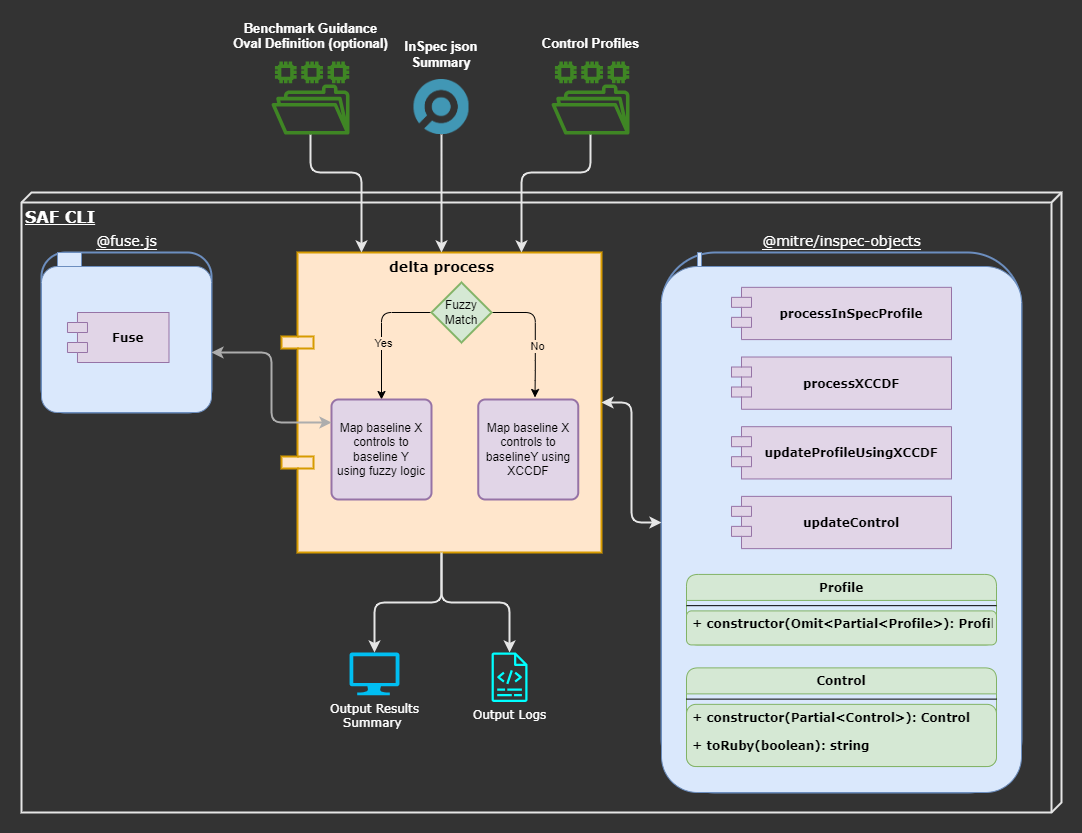

The diagram above was exported from draw.io. Its source (the exported page's mxGraphModel, read from the mxfile embedded in the PNG):
<mxGraphModel dx="1434" dy="836" grid="1" gridSize="10" guides="1" tooltips="1" connect="1" arrows="1" fold="1" page="1" pageScale="1" pageWidth="1100" pageHeight="850" background="#333333" math="0" shadow="0">
  <root>
    <mxCell id="rO6LFlRrQM8VJ-bhxOlg-0" />
    <mxCell id="rO6LFlRrQM8VJ-bhxOlg-1" parent="rO6LFlRrQM8VJ-bhxOlg-0" />
    <mxCell id="rO6LFlRrQM8VJ-bhxOlg-2" style="edgeStyle=orthogonalEdgeStyle;rounded=1;orthogonalLoop=1;jettySize=auto;html=1;strokeWidth=2;strokeColor=#E6E6E6;" edge="1" parent="rO6LFlRrQM8VJ-bhxOlg-1" source="rO6LFlRrQM8VJ-bhxOlg-3" target="rO6LFlRrQM8VJ-bhxOlg-21">
      <mxGeometry relative="1" as="geometry" />
    </mxCell>
    <mxCell id="rO6LFlRrQM8VJ-bhxOlg-3" value="&lt;b&gt;&lt;font style=&quot;font-size: 14px;&quot;&gt;delta process&lt;/font&gt;&lt;/b&gt;" style="shape=component;align=center;spacingLeft=0;rounded=1;shadow=0;comic=0;labelBackgroundColor=none;strokeWidth=2;fontFamily=Verdana;fontSize=12;html=1;fillColor=#ffe6cc;strokeColor=#D79B00;verticalAlign=top;" vertex="1" parent="rO6LFlRrQM8VJ-bhxOlg-1">
      <mxGeometry x="280" y="240" width="320" height="300" as="geometry" />
    </mxCell>
    <mxCell id="rO6LFlRrQM8VJ-bhxOlg-4" style="edgeStyle=orthogonalEdgeStyle;rounded=1;orthogonalLoop=1;jettySize=auto;html=1;strokeWidth=2;fontColor=#FFFFFF;labelBackgroundColor=#FFFFFF;strokeColor=#E6E6E6;" edge="1" parent="rO6LFlRrQM8VJ-bhxOlg-1" source="rO6LFlRrQM8VJ-bhxOlg-5" target="rO6LFlRrQM8VJ-bhxOlg-3">
      <mxGeometry relative="1" as="geometry">
        <Array as="points">
          <mxPoint x="309" y="160" />
          <mxPoint x="360" y="160" />
        </Array>
      </mxGeometry>
    </mxCell>
    <mxCell id="rO6LFlRrQM8VJ-bhxOlg-5" value="&lt;font color=&quot;#ffffff&quot; style=&quot;font-size: 13px;&quot;&gt;Benchmark Guidance&lt;/font&gt;&lt;div&gt;&lt;font color=&quot;#ffffff&quot; style=&quot;font-size: 13px;&quot;&gt;Oval Definition (optional)&lt;/font&gt;&lt;/div&gt;" style="outlineConnect=0;fontColor=#232F3E;gradientColor=none;fillColor=#3F8624;strokeColor=none;dashed=0;verticalLabelPosition=top;verticalAlign=bottom;align=center;html=1;fontSize=12;fontStyle=1;aspect=fixed;pointerEvents=1;shape=mxgraph.aws4.file_system;labelPosition=center;spacingTop=0;spacing=9;rounded=1;" vertex="1" parent="rO6LFlRrQM8VJ-bhxOlg-1">
      <mxGeometry x="270" y="49" width="78" height="73" as="geometry" />
    </mxCell>
    <mxCell id="rO6LFlRrQM8VJ-bhxOlg-6" style="edgeStyle=orthogonalEdgeStyle;rounded=1;orthogonalLoop=1;jettySize=auto;html=1;entryX=0.5;entryY=0;entryDx=0;entryDy=0;strokeWidth=2;fontColor=#FFFFFF;labelBackgroundColor=none;strokeColor=#E6E6E6;" edge="1" parent="rO6LFlRrQM8VJ-bhxOlg-1" source="rO6LFlRrQM8VJ-bhxOlg-7" target="rO6LFlRrQM8VJ-bhxOlg-3">
      <mxGeometry relative="1" as="geometry" />
    </mxCell>
    <mxCell id="rO6LFlRrQM8VJ-bhxOlg-7" value="InSpec json&#10;Summary" style="shape=image;aspect=fixed;image=data:image/png,(base64 omitted: 6588 chars);labelPosition=center;verticalLabelPosition=top;align=center;verticalAlign=bottom;spacing=9;fontStyle=1;rounded=1;fontSize=13;fontColor=#FFFFFF;" vertex="1" parent="rO6LFlRrQM8VJ-bhxOlg-1">
      <mxGeometry x="412.5" y="67" width="55" height="55" as="geometry" />
    </mxCell>
    <mxCell id="rO6LFlRrQM8VJ-bhxOlg-8" style="edgeStyle=orthogonalEdgeStyle;rounded=1;orthogonalLoop=1;jettySize=auto;html=1;entryX=0.75;entryY=0;entryDx=0;entryDy=0;strokeWidth=2;fontColor=#FFFFFF;labelBackgroundColor=none;strokeColor=#E6E6E6;" edge="1" parent="rO6LFlRrQM8VJ-bhxOlg-1" source="rO6LFlRrQM8VJ-bhxOlg-9" target="rO6LFlRrQM8VJ-bhxOlg-3">
      <mxGeometry relative="1" as="geometry">
        <Array as="points">
          <mxPoint x="589" y="160" />
          <mxPoint x="520" y="160" />
        </Array>
      </mxGeometry>
    </mxCell>
    <mxCell id="rO6LFlRrQM8VJ-bhxOlg-9" value="&lt;font color=&quot;#ffffff&quot; style=&quot;font-size: 13px;&quot;&gt;Control Profiles&lt;/font&gt;" style="outlineConnect=0;fontColor=#232F3E;gradientColor=none;fillColor=#3F8624;strokeColor=none;dashed=0;verticalLabelPosition=top;verticalAlign=bottom;align=center;html=1;fontSize=12;fontStyle=1;aspect=fixed;pointerEvents=1;shape=mxgraph.aws4.file_system;labelPosition=center;spacingTop=0;spacing=9;rounded=1;" vertex="1" parent="rO6LFlRrQM8VJ-bhxOlg-1">
      <mxGeometry x="550" y="49" width="78" height="73" as="geometry" />
    </mxCell>
    <mxCell id="rO6LFlRrQM8VJ-bhxOlg-10" value="" style="edgeStyle=orthogonalEdgeStyle;rounded=1;orthogonalLoop=1;jettySize=auto;html=1;" edge="1" parent="rO6LFlRrQM8VJ-bhxOlg-1" source="rO6LFlRrQM8VJ-bhxOlg-14">
      <mxGeometry relative="1" as="geometry">
        <mxPoint x="533.5" y="385" as="targetPoint" />
        <Array as="points">
          <mxPoint x="533.75" y="300" />
          <mxPoint x="533.75" y="358" />
        </Array>
      </mxGeometry>
    </mxCell>
    <mxCell id="rO6LFlRrQM8VJ-bhxOlg-11" value="No" style="edgeLabel;html=1;align=center;verticalAlign=middle;resizable=0;points=[];labelBackgroundColor=#FFE6CC;rounded=1;" vertex="1" connectable="0" parent="rO6LFlRrQM8VJ-bhxOlg-10">
      <mxGeometry x="0.1896" y="2" relative="1" as="geometry">
        <mxPoint as="offset" />
      </mxGeometry>
    </mxCell>
    <mxCell id="rO6LFlRrQM8VJ-bhxOlg-12" style="edgeStyle=orthogonalEdgeStyle;rounded=1;orthogonalLoop=1;jettySize=auto;html=1;" edge="1" parent="rO6LFlRrQM8VJ-bhxOlg-1" source="rO6LFlRrQM8VJ-bhxOlg-14" target="rO6LFlRrQM8VJ-bhxOlg-15">
      <mxGeometry relative="1" as="geometry">
        <mxPoint x="386.75" y="375" as="targetPoint" />
        <Array as="points">
          <mxPoint x="380" y="300" />
        </Array>
      </mxGeometry>
    </mxCell>
    <mxCell id="rO6LFlRrQM8VJ-bhxOlg-13" value="Yes" style="edgeLabel;html=1;align=center;verticalAlign=middle;resizable=0;points=[];labelBackgroundColor=#FFE6CC;rounded=1;" vertex="1" connectable="0" parent="rO6LFlRrQM8VJ-bhxOlg-12">
      <mxGeometry x="-0.4696" relative="1" as="geometry">
        <mxPoint x="-13" y="30" as="offset" />
      </mxGeometry>
    </mxCell>
    <mxCell id="rO6LFlRrQM8VJ-bhxOlg-14" value="Fuzzy Match" style="strokeWidth=2;html=1;shape=mxgraph.flowchart.decision;whiteSpace=wrap;fillColor=#d5e8d4;strokeColor=#82b366;rounded=1;" vertex="1" parent="rO6LFlRrQM8VJ-bhxOlg-1">
      <mxGeometry x="430" y="270" width="60" height="60" as="geometry" />
    </mxCell>
    <mxCell id="rO6LFlRrQM8VJ-bhxOlg-15" value="Map baseline X controls to baseline Y&lt;div&gt;using fuzzy logic&lt;/div&gt;" style="rounded=1;whiteSpace=wrap;html=1;absoluteArcSize=1;arcSize=14;strokeWidth=2;fillColor=#e1d5e7;strokeColor=#9673a6;" vertex="1" parent="rO6LFlRrQM8VJ-bhxOlg-1">
      <mxGeometry x="330" y="387" width="100" height="100" as="geometry" />
    </mxCell>
    <mxCell id="rO6LFlRrQM8VJ-bhxOlg-16" value="" style="group;fillColor=none;strokeColor=#6c8ebf;rounded=1;strokeWidth=2;fontStyle=1" vertex="1" connectable="0" parent="rO6LFlRrQM8VJ-bhxOlg-1">
      <mxGeometry x="40" y="240" width="170" height="160" as="geometry" />
    </mxCell>
    <mxCell id="rO6LFlRrQM8VJ-bhxOlg-17" value="&lt;span style=&quot;font-size: 14px; font-weight: 400; text-align: left; background-color: rgb(51, 51, 51);&quot;&gt;&lt;font style=&quot;&quot; color=&quot;#ffffff&quot;&gt;@fuse.js&lt;/font&gt;&lt;/span&gt;" style="shape=folder;fontStyle=1;spacingTop=10;tabWidth=40;tabHeight=14;tabPosition=left;html=1;labelBackgroundColor=#FFFFFF;fontFamily=Verdana;labelPosition=center;verticalLabelPosition=top;align=center;verticalAlign=bottom;fillColor=#dae8fc;strokeColor=#6c8ebf;rounded=1;" vertex="1" parent="rO6LFlRrQM8VJ-bhxOlg-16">
      <mxGeometry width="170" height="160" as="geometry" />
    </mxCell>
    <mxCell id="rO6LFlRrQM8VJ-bhxOlg-18" value="Fuse" style="shape=module;align=center;spacingLeft=20;align=center;verticalAlign=middle;labelBackgroundColor=none;fontFamily=Verdana;labelPosition=center;verticalLabelPosition=middle;fillColor=#e1d5e7;strokeColor=#9673a6;rounded=1;fontStyle=1" vertex="1" parent="rO6LFlRrQM8VJ-bhxOlg-16">
      <mxGeometry x="25.97" y="60" width="101.53" height="50" as="geometry" />
    </mxCell>
    <mxCell id="rO6LFlRrQM8VJ-bhxOlg-19" style="edgeStyle=orthogonalEdgeStyle;rounded=1;orthogonalLoop=1;jettySize=auto;html=1;strokeWidth=2;startArrow=classic;startFill=1;strokeColor=#ADADAD;" edge="1" parent="rO6LFlRrQM8VJ-bhxOlg-1" source="rO6LFlRrQM8VJ-bhxOlg-17" target="rO6LFlRrQM8VJ-bhxOlg-15">
      <mxGeometry relative="1" as="geometry">
        <Array as="points">
          <mxPoint x="270" y="340" />
          <mxPoint x="270" y="410" />
        </Array>
      </mxGeometry>
    </mxCell>
    <mxCell id="rO6LFlRrQM8VJ-bhxOlg-20" value="Map baseline X controls to baselineY using XCCDF" style="rounded=1;whiteSpace=wrap;html=1;absoluteArcSize=1;arcSize=14;strokeWidth=2;fillColor=#e1d5e7;strokeColor=#9673a6;" vertex="1" parent="rO6LFlRrQM8VJ-bhxOlg-1">
      <mxGeometry x="476.75" y="387" width="100" height="100" as="geometry" />
    </mxCell>
    <mxCell id="rO6LFlRrQM8VJ-bhxOlg-21" value="&lt;span style=&quot;font-family: Verdana;&quot;&gt;&lt;font style=&quot;&quot; color=&quot;#ffffff&quot;&gt;Output Logs&lt;/font&gt;&lt;/span&gt;" style="outlineConnect=0;fontColor=#232F3E;gradientColor=none;fillColor=#00FFFF;strokeColor=none;dashed=0;verticalLabelPosition=bottom;verticalAlign=top;align=center;html=1;fontSize=12;fontStyle=0;aspect=fixed;pointerEvents=1;shape=mxgraph.aws4.logs;rounded=1;strokeWidth=2;" vertex="1" parent="rO6LFlRrQM8VJ-bhxOlg-1">
      <mxGeometry x="490" y="639.9999999999999" width="36.1" height="49.4" as="geometry" />
    </mxCell>
    <mxCell id="rO6LFlRrQM8VJ-bhxOlg-22" value="&lt;b&gt;&lt;font style=&quot;font-size: 16px;&quot;&gt;SAF CLI&lt;/font&gt;&lt;/b&gt;" style="verticalAlign=top;align=left;spacingTop=8;spacingLeft=2;spacingRight=12;shape=cube;size=10;direction=south;fontStyle=4;html=1;rounded=1;shadow=0;comic=0;labelBackgroundColor=none;strokeWidth=2;fontFamily=Verdana;fontSize=12;fillColor=none;fillStyle=hatch;gradientColor=none;strokeColor=#E6E6E6;fontColor=#FFFFFF;" vertex="1" parent="rO6LFlRrQM8VJ-bhxOlg-1">
      <mxGeometry x="20" y="180" width="1040" height="620" as="geometry" />
    </mxCell>
    <mxCell id="rO6LFlRrQM8VJ-bhxOlg-23" value="&lt;font color=&quot;#ffffff&quot;&gt;&lt;span style=&quot;font-family: Verdana;&quot;&gt;Output Results&lt;/span&gt;&lt;br style=&quot;font-family: Verdana;&quot;&gt;&lt;span style=&quot;font-family: Verdana;&quot;&gt;Summary&amp;nbsp;&lt;/span&gt;&lt;/font&gt;" style="verticalLabelPosition=bottom;html=1;verticalAlign=top;align=center;strokeColor=none;fillColor=#00BEF2;shape=mxgraph.azure.computer;pointerEvents=1;rounded=1;strokeWidth=2;" vertex="1" parent="rO6LFlRrQM8VJ-bhxOlg-1">
      <mxGeometry x="348" y="640" width="50" height="42.75" as="geometry" />
    </mxCell>
    <mxCell id="rO6LFlRrQM8VJ-bhxOlg-24" style="edgeStyle=orthogonalEdgeStyle;rounded=1;orthogonalLoop=1;jettySize=auto;html=1;entryX=0.5;entryY=0;entryDx=0;entryDy=0;entryPerimeter=0;strokeWidth=2;fontColor=#FFFFFF;labelBackgroundColor=none;strokeColor=#E6E6E6;" edge="1" parent="rO6LFlRrQM8VJ-bhxOlg-1" source="rO6LFlRrQM8VJ-bhxOlg-3" target="rO6LFlRrQM8VJ-bhxOlg-23">
      <mxGeometry relative="1" as="geometry" />
    </mxCell>
    <mxCell id="rO6LFlRrQM8VJ-bhxOlg-25" value="" style="group;fillColor=none;strokeColor=#6c8ebf;rounded=1;strokeWidth=2;" vertex="1" connectable="0" parent="rO6LFlRrQM8VJ-bhxOlg-1">
      <mxGeometry x="660" y="240" width="360" height="540" as="geometry" />
    </mxCell>
    <mxCell id="rO6LFlRrQM8VJ-bhxOlg-26" value="&lt;span style=&quot;font-size: 14px; font-weight: 400; text-align: left; background-color: rgb(51, 51, 51);&quot;&gt;&lt;font style=&quot;&quot; color=&quot;#ffffff&quot;&gt;@mitre/inspec-objects&lt;/font&gt;&lt;/span&gt;" style="shape=folder;fontStyle=1;spacingTop=10;tabWidth=40;tabHeight=14;tabPosition=left;html=1;labelBackgroundColor=#FFFFFF;fontFamily=Verdana;labelPosition=center;verticalLabelPosition=top;align=center;verticalAlign=bottom;fillColor=#dae8fc;strokeColor=#6c8ebf;rounded=1;" vertex="1" parent="rO6LFlRrQM8VJ-bhxOlg-25">
      <mxGeometry width="360" height="540" as="geometry" />
    </mxCell>
    <mxCell id="rO6LFlRrQM8VJ-bhxOlg-27" value="processInSpecProfile" style="shape=module;align=center;spacingLeft=20;align=center;verticalAlign=middle;labelBackgroundColor=none;fontFamily=Verdana;labelPosition=center;verticalLabelPosition=middle;fillColor=#e1d5e7;strokeColor=#9673a6;rounded=1;fontStyle=1" vertex="1" parent="rO6LFlRrQM8VJ-bhxOlg-25">
      <mxGeometry x="70" y="34.838709677419345" width="220" height="52.25806451612903" as="geometry" />
    </mxCell>
    <mxCell id="rO6LFlRrQM8VJ-bhxOlg-28" value="processXCCDF" style="shape=module;align=center;spacingLeft=20;align=center;verticalAlign=middle;labelBackgroundColor=none;fontFamily=Verdana;labelPosition=center;verticalLabelPosition=middle;fillColor=#e1d5e7;strokeColor=#9673a6;rounded=1;fontStyle=1" vertex="1" parent="rO6LFlRrQM8VJ-bhxOlg-25">
      <mxGeometry x="70" y="104.51612903225806" width="220" height="52.25806451612903" as="geometry" />
    </mxCell>
    <mxCell id="rO6LFlRrQM8VJ-bhxOlg-29" value="Profile" style="swimlane;fontStyle=1;align=center;verticalAlign=top;childLayout=stackLayout;horizontal=1;startSize=26;horizontalStack=0;resizeParent=1;resizeParentMax=0;resizeLast=0;collapsible=1;marginBottom=0;labelBackgroundColor=none;fontFamily=Verdana;fillColor=#d5e8d4;strokeColor=#82b366;rounded=1;" vertex="1" parent="rO6LFlRrQM8VJ-bhxOlg-25">
      <mxGeometry x="25" y="321.9243356643357" width="310" height="70.5090909090909" as="geometry">
        <mxRectangle x="620" y="500" width="80" height="26" as="alternateBounds" />
      </mxGeometry>
    </mxCell>
    <mxCell id="rO6LFlRrQM8VJ-bhxOlg-30" value="" style="line;strokeWidth=1;fillColor=none;align=left;verticalAlign=middle;spacingTop=-1;spacingLeft=3;spacingRight=3;rotatable=0;labelPosition=right;points=[];portConstraint=eastwest;labelBackgroundColor=#FFFFFF;fontFamily=Verdana;fontColor=#000000;rounded=1;" vertex="1" parent="rO6LFlRrQM8VJ-bhxOlg-29">
      <mxGeometry y="26" width="310" height="10.472727272727273" as="geometry" />
    </mxCell>
    <mxCell id="rO6LFlRrQM8VJ-bhxOlg-31" value="+ constructor(Omit&lt;Partial&lt;Profile&gt;): Profile" style="text;strokeColor=#82b366;fillColor=#d5e8d4;align=left;verticalAlign=top;spacingLeft=4;spacingRight=4;overflow=hidden;rotatable=0;points=[[0,0.5],[1,0.5]];portConstraint=eastwest;labelBackgroundColor=none;fontFamily=Verdana;rounded=1;fontStyle=1" vertex="1" parent="rO6LFlRrQM8VJ-bhxOlg-29">
      <mxGeometry y="36.47272727272727" width="310" height="34.03636363636363" as="geometry" />
    </mxCell>
    <mxCell id="rO6LFlRrQM8VJ-bhxOlg-32" value="Control" style="swimlane;fontStyle=1;align=center;verticalAlign=top;childLayout=stackLayout;horizontal=1;startSize=26;horizontalStack=0;resizeParent=1;resizeParentMax=0;resizeLast=0;collapsible=1;marginBottom=0;labelBackgroundColor=none;fontFamily=Verdana;fillColor=#d5e8d4;strokeColor=#82b366;rounded=1;" vertex="1" parent="rO6LFlRrQM8VJ-bhxOlg-25">
      <mxGeometry x="25" y="415.3846153846154" width="310" height="98.65127272727273" as="geometry">
        <mxRectangle x="620" y="580" width="80" height="26" as="alternateBounds" />
      </mxGeometry>
    </mxCell>
    <mxCell id="rO6LFlRrQM8VJ-bhxOlg-33" value="" style="line;strokeWidth=1;fillColor=none;align=left;verticalAlign=middle;spacingTop=-1;spacingLeft=3;spacingRight=3;rotatable=0;labelPosition=right;points=[];portConstraint=eastwest;labelBackgroundColor=#FFFFFF;fontFamily=Verdana;fontColor=#000000;rounded=1;" vertex="1" parent="rO6LFlRrQM8VJ-bhxOlg-32">
      <mxGeometry y="26" width="310" height="10.472727272727273" as="geometry" />
    </mxCell>
    <mxCell id="rO6LFlRrQM8VJ-bhxOlg-34" value="+ constructor(Partial&lt;Control&gt;): Control&#10;&#10;+ toRuby(boolean): string" style="text;strokeColor=#82b366;fillColor=#d5e8d4;align=left;verticalAlign=top;spacingLeft=4;spacingRight=4;overflow=hidden;rotatable=0;points=[[0,0.5],[1,0.5]];portConstraint=eastwest;labelBackgroundColor=none;fontFamily=Verdana;rounded=1;fontStyle=1" vertex="1" parent="rO6LFlRrQM8VJ-bhxOlg-32">
      <mxGeometry y="36.47272727272727" width="310" height="62.17854545454545" as="geometry" />
    </mxCell>
    <mxCell id="rO6LFlRrQM8VJ-bhxOlg-35" value="updateProfileUsingXCCDF" style="shape=module;align=center;spacingLeft=20;align=center;verticalAlign=middle;labelBackgroundColor=none;fontFamily=Verdana;labelPosition=center;verticalLabelPosition=middle;fillColor=#e1d5e7;strokeColor=#9673a6;rounded=1;fontStyle=1" vertex="1" parent="rO6LFlRrQM8VJ-bhxOlg-25">
      <mxGeometry x="70" y="174.1935483870968" width="220" height="52.25806451612903" as="geometry" />
    </mxCell>
    <mxCell id="rO6LFlRrQM8VJ-bhxOlg-36" value="updateControl" style="shape=module;align=center;spacingLeft=20;align=center;verticalAlign=middle;labelBackgroundColor=none;fontFamily=Verdana;labelPosition=center;verticalLabelPosition=middle;fillColor=#e1d5e7;strokeColor=#9673a6;rounded=1;fontStyle=1" vertex="1" parent="rO6LFlRrQM8VJ-bhxOlg-25">
      <mxGeometry x="70" y="243.87096774193546" width="220" height="52.25806451612903" as="geometry" />
    </mxCell>
    <mxCell id="rO6LFlRrQM8VJ-bhxOlg-37" style="edgeStyle=orthogonalEdgeStyle;rounded=1;orthogonalLoop=1;jettySize=auto;html=1;strokeWidth=2;startArrow=classic;startFill=1;fontColor=#FFFFFF;labelBackgroundColor=none;strokeColor=#E6E6E6;" edge="1" parent="rO6LFlRrQM8VJ-bhxOlg-1" source="rO6LFlRrQM8VJ-bhxOlg-26" target="rO6LFlRrQM8VJ-bhxOlg-3">
      <mxGeometry relative="1" as="geometry" />
    </mxCell>
  </root>
</mxGraphModel>